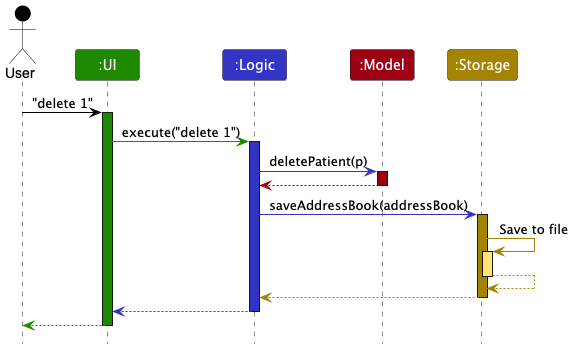

The diagram above was rendered by PlantUML. Its source (embedded in the PNG):
@startuml
!include style.puml
skinparam ArrowFontStyle plain

Actor User as user USER_COLOR
Participant ":UI" as ui UI_COLOR
Participant ":Logic" as logic LOGIC_COLOR
Participant ":Model" as model MODEL_COLOR
Participant ":Storage" as storage STORAGE_COLOR

user -[USER_COLOR]> ui : "delete 1"
activate ui UI_COLOR

ui -[UI_COLOR]> logic : execute("delete 1")
activate logic LOGIC_COLOR

logic -[LOGIC_COLOR]> model : deletePatient(p)
activate model MODEL_COLOR

model -[MODEL_COLOR]-> logic
deactivate model

logic -[LOGIC_COLOR]> storage : saveAddressBook(addressBook)
activate storage STORAGE_COLOR

storage -[STORAGE_COLOR]> storage : Save to file
activate storage STORAGE_COLOR_T1
storage --[STORAGE_COLOR]> storage
deactivate storage

storage --[STORAGE_COLOR]> logic
deactivate storage

logic --[LOGIC_COLOR]> ui
deactivate logic

ui--[UI_COLOR]> user
deactivate ui
@enduml